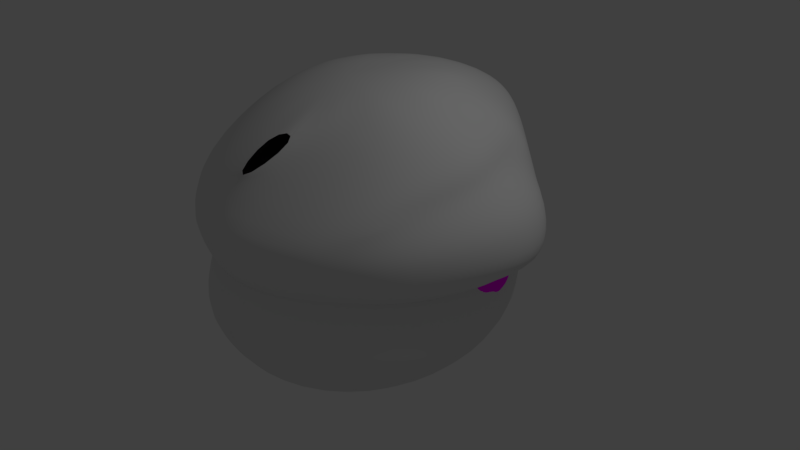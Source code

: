 # Source: rana.blend  (saved by Blender 2.78.0; exported with 4.5.12 LTS)
import bpy
from mathutils import Matrix  # noqa: F401  (used for matrix-valued properties, if any)

bpy.ops.wm.read_factory_settings(use_empty=True)
scene = bpy.context.scene
scene.name = 'Scene'

# ---- collections
col_collection_1 = bpy.data.collections.new('Collection 1'); scene.collection.children.link(col_collection_1)

# ---- images (referenced by path relative to the original .blend; pixels are not part of the script)
import os
ASSET_DIR = os.environ.get("B2B_ASSET_DIR", "")  # directory of the original .blend (textures are referenced by path, not embedded)
HERE = os.path.dirname(os.path.abspath(__file__))  # packed textures are extracted next to this script under _unpacked/

def load_image(name, relpath, width, height, colorspace="sRGB"):
    """Load a texture the original file referenced (path relative to the .blend, or extracted next to this script)."""
    p = next((c for c in (os.path.join(HERE, relpath), os.path.join(ASSET_DIR, relpath)) if relpath and os.path.exists(c)), "")
    if p:
        img = bpy.data.images.load(p, check_existing=True)
        img.name = name
    else:  # same state as the original file: an image datablock whose file is absent (Cycles renders it pink)
        img = bpy.data.images.new(name, width, height)
        img.source = "FILE"
        img.filepath = "//" + (relpath or name)
    img.colorspace_settings.name = colorspace
    return img
img_rana_color = load_image('Rana Color', 'Rana Color.png', 1024, 1024, 'sRGB')

# ---- materials (node trees are filled in below, after node groups)
mat_rana_material = bpy.data.materials.new('Rana Material')
mat_rana_material.alpha_threshold = 0.0
mat_rana_material.roughness = 0.5
mat_rana_material.line_color = (0.0, 0.0, 0.0, 1.0)

# ---- material node trees
mat_rana_material.use_nodes = True; mat_rana_material.node_tree.nodes.clear()
_N = mat_rana_material.node_tree.nodes; _L = mat_rana_material.node_tree.links
n0 = _N.new('ShaderNodeOutputMaterial'); n0.name = 'Material Output'; n0.location = (372, 300)
n1 = _N.new('ShaderNodeBsdfDiffuse'); n1.name = 'Diffuse BSDF'; n1.location = (187, 306)
n2 = _N.new('ShaderNodeTexImage'); n2.name = 'Image Texture'; n2.location = (-25, 297)
n2.width = 140
n2.image = img_rana_color
_L.new(n1.outputs[0], n0.inputs[0])
_L.new(n2.outputs[0], n1.inputs[0])
n0.is_active_output = True

# ---- world
world_world = bpy.data.worlds.new('World'); scene.world = world_world
world_world.color = (0.05088, 0.05088, 0.05088)
world_world.use_sun_shadow = False
world_world.sun_shadow_jitter_overblur = 0.0
world_world.cycles.sampling_method = 'MANUAL'

# ---- cameras
cam_camera = bpy.data.cameras.new('Camera')
cam_camera.clip_end = 100.0
cam_camera.lens = 35.0
cam_camera.sensor_width = 32.0
cam_camera.sensor_height = 18.0
cam_camera.ortho_scale = 7.314
cam_camera.dof.focus_distance = 0.0

# ---- lights
light_lamp = bpy.data.lights.new('Lamp', 'POINT')
light_lamp.transmission_factor = 0.0
light_lamp.cutoff_distance = 30.0
light_lamp.energy = 100.0
light_lamp.shadow_buffer_clip_start = 1.001
light_lamp.shadow_soft_size = 0.1
light_lamp.shadow_maximum_resolution = 0.006
light_lamp.use_absolute_resolution = True

# ---- meshes
me_sphere_002 = bpy.data.meshes.new('Sphere.002')
me_sphere_002.from_pydata([(-0.05523, 0.784, 1.367), (-1.038, 0.2122, 1.251), (0.4946, 0.775, 1.331), (0.7906, 1.375, 0.762), (0.9115, 1.644, -8.049e-08), (1.101, 0.5942, 1.262), (-1.206, 0.3485, 1.1), (1.362, 0.6403, 1.14), (0.8633, 0.6667, 1.328), (1.656, 1.097, 1.015), (1.728, 1.152, -7.484e-08), (-0.6133, 0.3776, 1.513), (0.562, 0.6231, 1.594), (1.033, 0.1267, 1.328), (1.718, 0.08585, 0.8052), (2.012, 0.09558, -6.59e-08), (-0.01678, 0.6219, 1.572), (0.9967, 0.5635, 1.328), (1.978, 0.9062, -8.658e-08), (0.7834, -0.1979, 1.331), (1.5, -0.4164, 0.805), (1.732, -0.4489, -7.503e-08), (-0.9527, 0.2009, 1.328), (-1.562, 0.4648, 0.805), (0.4799, -0.3352, 1.343), (0.866, -0.7385, 0.805), (1.0, -0.8019, -9.16e-08), (-1.818, 0.5262, -9.041e-08), (1.85, 0.9382, 0.4241), (0.04096, -0.4987, 1.394), (-2.326e-08, -0.8637, 0.805), (-9.139e-08, -0.9472, -1.032e-07), (-1.762, 0.5056, 0.3744), (1.749, 0.7149, 0.8609), (-0.497, -0.4719, 1.342), (-0.866, -0.7385, 0.805), (-1.0, -0.8019, -1.086e-07), (2.067, 0.6254, 0.4171), (-1.81, -0.1397, 0.3744), (-0.831, -0.3422, 1.331), (-1.5, -0.4164, 0.805), (-1.732, -0.4489, -1.046e-07), (-0.1015, 1.694, 0.3744), (-1.032, 1.376, 0.3744), (-0.9755, 0.09797, 1.328), (-1.629, 0.2631, 0.7804), (-1.884, 0.2973, 0.0), (-1.649, 0.739, 0.3744), (-1.829, 0.2816, 0.3628), (-0.9056, 0.3112, 1.328), (-1.457, 0.6749, 0.805), (-1.706, 0.7646, -8.608e-08), (-1.684, -0.4601, 0.3744), (-0.9724, -0.8111, 0.3744), (-0.6206, 0.5732, 1.348), (-0.9076, 1.242, 0.805), (-1.071, 1.42, -8.698e-08), (-0.0003684, -0.952, 0.3744), (0.9717, -0.8111, 0.3744), (-0.07853, 1.525, 0.805), (-0.114, 1.749, -8.529e-08), (1.683, -0.4601, 0.3744), (1.944, 0.08405, 0.3746), (1.74, 1.138, 0.3255), (2.212, 0.6765, -9.752e-08), (1.744, 0.5405, 0.8934), (1.084, 0.4672, 1.328), (0.8952, 1.594, 0.3744), (-1.862, -0.1275, -1.006e-07), (-1.612, -0.1218, 0.805), (-0.9139, -0.1219, 1.26), (0.01908, 0.4706, 1.763), (0.5968, 0.445, 1.765), (-0.5962, 0.173, 1.58), (0.04927, -0.07151, 1.688), (0.6, 0.1423, 1.838), (-0.557, -0.1313, 1.513), (0.6694, 1.123, 1.101), (1.201, 0.7904, 1.168), (1.422, 0.0681, 1.058), (1.183, -0.3559, 1.1), (0.683, -0.6467, 1.107), (2.719e-07, -0.7428, 1.13), (-0.683, -0.6467, 1.106), (-1.183, -0.3861, 1.1), (-1.286, 0.1853, 1.1), (-1.121, 0.5234, 1.1), (-0.6846, 0.9699, 1.109), (-0.03056, 1.191, 1.118), (-1.261, -0.1402, 1.1), (1.44, 0.4747, 1.144), (0.5344, 0.85, 1.254), (0.9762, 0.7104, 1.261), (1.154, 0.137, 1.24), (0.9284, -0.2192, 1.251), (0.5522, -0.3829, 1.264), (0.04356, -0.5392, 1.309), (-0.5426, -0.5091, 1.263), (-0.9811, -0.3412, 1.251), (-1.073, 0.09681, 1.251), (-0.9634, 0.3684, 1.253), (-0.6595, 0.6407, 1.268), (-0.06475, 0.8604, 1.286), (-1.048, -0.1544, 1.251), (1.181, 0.4859, 1.263), (2.149, 0.4884, -8.639e-08), (1.096, 0.3571, 1.328), (2.03, 0.4509, 0.4024), (-1.843, 0.0772, 0.3744), (-1.64, 0.07654, 0.805), (-0.9683, -0.01883, 1.328), (-1.897, 0.09132, -9.749e-08), (1.74, 0.395, 0.863), (0.01786, 0.1789, 1.825), (0.6218, 0.3562, 1.824), (-0.6104, 0.006238, 1.62), (-1.276, 0.02503, 1.1), (1.439, 0.344, 1.113), (-1.063, -0.02699, 1.251), (1.201, 0.3736, 1.255), (0.04097, -0.2713, 1.684), (0.5349, -0.1894, 1.637), (-0.5374, -0.3298, 1.448), (-0.03765, 0.7099, 1.461), (-0.6147, 0.4774, 1.42), (0.5207, 0.7183, 1.433), (-1.827, -0.05798, 0.3744), (-1.627, -0.04694, 0.805), (2.086, 0.2969, -7.53e-08), (1.066, 0.2239, 1.328), (1.993, 0.2733, 0.3875), (-0.9636, -0.09379, 1.328), (-1.88, -0.04509, -9.943e-08), (1.736, 0.2469, 0.832), (0.03423, -0.008334, 1.784), (0.611, 0.2456, 1.832), (-0.596, -0.1006, 1.596), (1.438, 0.211, 1.082), (1.18, 0.2378, 1.245), (-1.269, -0.07785, 1.1), (-1.056, -0.1064, 1.251), (1.935, -0.05464, -6.842e-08), (1.658, -0.05271, 0.8052), (0.9638, 0.03716, 1.329), (1.872, -0.06606, 0.3745), (-1.741, -0.3141, 0.3744), (-1.791, -0.3024, -1.027e-07), (-0.9197, -0.1945, 1.329), (-1.551, -0.2822, 0.805), (-1.218, -0.2741, 1.1), (1.356, -0.04887, 1.07), (-1.03, -0.2041, 1.251), (1.092, 0.0387, 1.243), (0.04097, -0.1451, 1.74), (0.5806, 0.03421, 1.777), (-0.5732, -0.204, 1.542), (0.3757, 0.7769, 1.339), (0.4375, 0.6254, 1.591), (0.6788, -0.7656, 0.805), (0.385, -0.3705, 1.354), (0.6797, 1.615, 0.3744), (0.7838, -0.8333, -9.411e-08), (0.7615, -0.8416, 0.3744), (0.6897, 1.667, -8.153e-08), (0.6143, 1.427, 0.7859), (0.4985, 0.4644, 1.796), (0.4828, 0.09456, 1.809), (0.5353, -0.6675, 1.112), (0.518, 1.138, 1.105), (0.4422, -0.4167, 1.274), (0.4049, 0.8523, 1.26), (0.5085, 0.3161, 1.83), (0.4281, -0.2071, 1.647), (0.4, 0.7165, 1.439), (0.4885, 0.1582, 1.832), (0.464, -0.004619, 1.769), (0.7319, 1.253, 0.9259), (1.377, 0.8279, 1.105), (1.575, 0.07727, 0.9277), (-1.39, 0.4086, 0.9475), (1.347, -0.3871, 0.9475), (0.7775, -0.6941, 0.9509), (1.195e-07, -0.8052, 0.9623), (-0.7775, -0.6941, 0.9506), (-1.347, -0.4017, 0.9475), (-1.463, 0.2255, 0.9348), (-1.295, 0.6016, 0.9475), (-0.7997, 1.111, 0.9519), (-0.05533, 1.363, 0.9563), (-1.442, -0.1307, 0.9475), (1.545, 0.6922, 1.027), (1.597, 0.5087, 1.015), (1.594, 0.3703, 0.9841), (-1.464, 0.05162, 0.9475), (1.592, 0.2295, 0.9531), (-1.454, -0.06189, 0.9475), (1.512, -0.05085, 0.9332), (-1.39, -0.2782, 0.9475), (0.5677, 1.287, 0.94), (0.6094, -0.7181, 0.9534), (1.81, 0.7781, 0.6105), (-1.662, 0.4852, 0.5897), (1.905, 0.583, 0.6553), (-1.711, -0.1308, 0.5897), (-1.553, 0.7069, 0.5897), (-1.729, 0.2724, 0.5716), (-0.9697, 1.309, 0.5897), (-0.09, 1.61, 0.5897), (-0.0001842, -0.9078, 0.5897), (0.9189, -0.7748, 0.5897), (-0.9192, -0.7748, 0.5897), (-1.592, -0.4382, 0.5897), (1.592, -0.4382, 0.5897), (0.8429, 1.484, 0.5682), (1.831, 0.08495, 0.5899), (1.746, 1.168, 0.726), (-1.741, 0.07687, 0.5897), (1.885, 0.423, 0.6327), (1.865, 0.2601, 0.6097), (-1.727, -0.05246, 0.5897), (-1.646, -0.2981, 0.5897), (1.765, -0.05939, 0.5898), (0.7201, -0.8036, 0.5897), (0.647, 1.521, 0.5802), (1.335, 1.468, -7.924e-08), (1.054, 1.327, 0.8241), (0.6768, 0.7348, 1.339), (1.329, 1.453, 0.4127), (0.9674, 0.9843, 1.13), (0.7511, 0.7912, 1.27), (1.035, 1.161, 1.012), (1.186, 1.442, 0.5788), (0.665, -0.1938, 1.477), (0.8381, 0.1249, 1.602), (0.8601, 0.4689, 1.581), (0.8701, 0.3588, 1.609), (0.8552, 0.2313, 1.607), (0.7223, 0.7133, 1.391), (0.7901, 0.6148, 1.481), (0.7958, 0.0209, 1.567), (1.538, 1.369, -7.874e-08), (0.7661, 0.7022, 1.334), (1.516, 1.386, 0.3179), (1.065, 0.8746, 1.159), (0.8589, 0.7525, 1.265), (1.168, 0.9717, 1.104), (1.548, 1.408, 0.7298), (1.443, 1.32, 0.9698), (1.695, 0.7525, 0.8483), (1.484, 1.34, 0.3561), (1.758, 0.8071, 0.6052), (1.115, 1.283, 0.8139), (1.697, 1.115, 0.3906), (1.225, 1.379, 0.5809), (1.384, 0.8464, 1.05), (1.195, 0.991, 1.047), (1.086, 1.139, 0.9566), (1.524, 0.7326, 0.975), (1.773, 0.9377, 0.4495), (1.336, 1.381, 0.4422)], [], [(219, 127, 109, 216), (223, 164, 3, 213), (71, 73, 115, 113), (64, 37, 107, 105), (170, 156, 2, 91), (165, 71, 113, 171), (66, 234, 235, 106), (244, 241, 8, 92), (73, 44, 110, 115), (246, 247, 9, 215), (54, 124, 123, 0), (46, 48, 32, 27), (138, 129, 13, 93), (49, 124, 54), (218, 133, 14, 214), (99, 44, 22, 1), (156, 173, 125, 2), (152, 143, 19, 94), (205, 45, 23, 201), (221, 142, 20, 212), (191, 90, 117, 192), (163, 160, 67, 4), (94, 19, 24, 95), (240, 242, 63, 10), (212, 20, 25, 209), (220, 148, 69, 203), (215, 9, 248, 250), (169, 159, 29, 96), (141, 144, 61, 21), (222, 158, 30, 208), (36, 53, 52, 41), (92, 8, 17, 5), (128, 130, 62, 15), (146, 145, 38, 68), (208, 30, 35, 210), (12, 72, 234, 238), (177, 78, 7, 190), (21, 61, 58, 26), (96, 29, 34, 97), (31, 57, 53, 36), (210, 35, 40, 211), (11, 73, 71, 16), (185, 85, 6, 179), (161, 162, 57, 31), (97, 34, 39, 98), (195, 139, 116, 193), (216, 109, 45, 205), (157, 165, 72, 12), (139, 140, 118, 116), (27, 32, 47, 51), (118, 110, 44, 99), (51, 47, 43, 56), (201, 23, 50, 204), (22, 44, 73, 11), (78, 92, 5, 7), (111, 108, 48, 46), (1, 22, 49, 100), (204, 50, 55, 206), (151, 147, 70, 103), (85, 99, 1, 6), (56, 43, 42, 60), (100, 49, 54, 101), (18, 28, 37, 64), (10, 63, 28, 18), (140, 131, 110, 118), (101, 54, 0, 102), (132, 126, 108, 111), (206, 55, 59, 207), (200, 33, 65, 202), (2, 125, 237, 226), (5, 17, 66, 104), (90, 104, 119, 117), (129, 236, 233, 13), (136, 131, 70, 76), (174, 134, 74, 166), (134, 136, 76, 74), (153, 155, 122, 120), (143, 239, 232, 19), (155, 147, 39, 122), (175, 153, 120, 172), (190, 7, 90, 191), (187, 87, 88, 188), (186, 86, 87, 187), (197, 149, 89, 189), (179, 6, 86, 186), (193, 116, 85, 185), (183, 83, 84, 184), (182, 82, 83, 183), (199, 167, 82, 182), (180, 80, 81, 181), (196, 150, 80, 180), (194, 137, 79, 178), (245, 243, 78, 177), (198, 168, 77, 176), (7, 5, 104, 90), (87, 101, 102, 88), (86, 100, 101, 87), (149, 151, 103, 89), (6, 1, 100, 86), (116, 118, 99, 85), (83, 97, 98, 84), (82, 96, 97, 83), (167, 169, 96, 82), (80, 94, 95, 81), (150, 152, 94, 80), (137, 138, 93, 79), (243, 244, 92, 78), (168, 170, 91, 77), (202, 65, 112, 217), (104, 66, 106, 119), (122, 39, 34), (172, 120, 29, 159), (120, 122, 34, 29), (19, 232, 121, 24), (8, 237, 238, 17), (173, 123, 16, 157), (124, 49, 22, 11), (123, 124, 11, 16), (117, 119, 138, 137), (192, 117, 137, 194), (113, 115, 136, 134), (171, 113, 134, 174), (115, 110, 131, 136), (106, 235, 236, 129), (68, 38, 126, 132), (103, 70, 131, 140), (89, 103, 140, 139), (189, 89, 139, 195), (105, 107, 130, 128), (217, 112, 133, 218), (119, 106, 129, 138), (203, 69, 127, 219), (79, 93, 152, 150), (84, 98, 151, 149), (178, 79, 150, 196), (184, 84, 149, 197), (166, 74, 153, 175), (76, 70, 147, 155), (13, 233, 239, 143), (74, 76, 155, 153), (98, 39, 147, 151), (41, 52, 145, 146), (15, 62, 144, 141), (211, 40, 148, 220), (214, 14, 142, 221), (93, 13, 143, 152), (75, 166, 175, 154), (114, 171, 174, 135), (125, 173, 157, 12), (121, 172, 159, 24), (88, 102, 170, 168), (81, 95, 169, 167), (188, 88, 168, 198), (181, 81, 167, 199), (154, 175, 172, 121), (135, 174, 166, 75), (16, 71, 165, 157), (26, 58, 162, 161), (209, 25, 158, 222), (95, 24, 159, 169), (60, 42, 160, 163), (0, 123, 173, 156), (72, 165, 171, 114), (102, 0, 156, 170), (207, 59, 164, 223), (25, 181, 199, 158), (59, 188, 198, 164), (40, 184, 197, 148), (14, 178, 196, 142), (69, 189, 195, 127), (112, 192, 194, 133), (164, 198, 176, 3), (247, 255, 254, 9), (133, 194, 178, 14), (142, 196, 180, 20), (20, 180, 181, 25), (158, 199, 182, 30), (30, 182, 183, 35), (35, 183, 184, 40), (109, 193, 185, 45), (23, 179, 186, 50), (148, 197, 189, 69), (50, 186, 187, 55), (55, 187, 188, 59), (33, 190, 191, 65), (127, 195, 193, 109), (45, 185, 179, 23), (9, 254, 257, 248), (65, 191, 192, 112), (42, 207, 223, 160), (58, 209, 222, 162), (62, 214, 221, 144), (52, 211, 220, 145), (38, 203, 219, 126), (107, 217, 218, 130), (37, 202, 217, 107), (28, 200, 202, 37), (43, 206, 207, 42), (47, 204, 206, 43), (32, 201, 204, 47), (108, 216, 205, 48), (53, 210, 211, 52), (57, 208, 210, 53), (162, 222, 208, 57), (63, 252, 258, 28), (145, 220, 203, 38), (61, 212, 209, 58), (144, 221, 212, 61), (48, 205, 201, 32), (130, 218, 214, 62), (242, 249, 252, 63), (160, 223, 213, 67), (126, 219, 216, 108), (67, 213, 231, 227), (3, 176, 230, 225), (77, 91, 229, 228), (176, 77, 228, 230), (4, 67, 227, 224), (213, 3, 225, 231), (91, 2, 226, 229), (236, 235, 114, 135), (238, 234, 66, 17), (233, 236, 135, 75), (238, 237, 125, 12), (239, 233, 75, 154), (232, 239, 154, 121), (235, 234, 72, 114), (226, 237, 8, 241), (227, 259, 249, 242), (225, 230, 256, 251), (228, 229, 244, 243), (230, 228, 243, 245), (224, 227, 242, 240), (231, 225, 251, 253), (229, 226, 241, 244), (254, 255, 245, 177), (250, 248, 33, 200), (252, 249, 246, 215), (248, 257, 190, 33), (249, 259, 253, 246), (250, 258, 252, 215), (251, 256, 255, 247), (253, 251, 247, 246), (256, 230, 245, 255), (190, 257, 254, 177), (28, 258, 250, 200), (259, 227, 231, 253)])
me_sphere_002.polygons.foreach_set('use_smooth', [True] * 247)
_uv = me_sphere_002.uv_layers.new(name='UVMap')
_uv.uv.foreach_set('vector', [0.0, 0.0, 0.0, 0.0, 0.0, 0.0, 0.0, 0.0, 0.0, 0.0, 0.0, 0.0, 0.0, 0.0, 0.0, 0.0, 0.0, 0.0, 0.0, 0.0, 0.0, 0.0, 0.0, 0.0, 0.0, 0.0, 0.0, 0.0, 0.0, 0.0, 0.0, 0.0, 0.0, 0.0, 0.0, 0.0, 0.0, 0.0, 0.0, 0.0, 0.0, 0.0, 0.0, 0.0, 0.0, 0.0, 0.0, 0.0, 0.0, 0.0, 0.0, 0.0, 0.0, 0.0, 0.0, 0.0, 0.0, 0.0, 0.0, 0.0, 0.0, 0.0, 0.0, 0.0, 0.0, 0.0, 0.0, 0.0, 0.0, 0.0, 0.0, 0.0, 0.5849, 0.6658, 0.3154, 0.5305, 0.4742, 0.2984, 0.7024, 0.4251, 0.0, 0.0, 0.0, 0.0, 0.0, 0.0, 0.0, 0.0, 0.0, 0.0, 0.0, 0.0, 0.0, 0.0, 0.0, 0.0, 0.0, 0.0, 0.0, 0.0, 0.0, 0.0, 0.0, 0.0, 0.0, 0.0, 0.0, 0.0, 0.0, 0.0, 0.0, 0.0, 0.0, 0.0, 0.0, 0.0, 0.0, 0.0, 0.0, 0.0, 0.0, 0.0, 0.0, 0.0, 0.0, 0.0, 0.0, 0.0, 0.0, 0.0, 0.0, 0.0, 0.0, 0.0, 0.0, 0.0, 0.0, 0.0, 0.0, 0.0, 0.0, 0.0, 0.0, 0.0, 0.0, 0.0, 0.0, 0.0, 0.0, 0.0, 0.0, 0.0, 0.0, 0.0, 0.0, 0.0, 0.0, 0.0, 0.0, 0.0, 0.0, 0.0, 0.0, 0.0, 0.0, 0.0, 0.0, 0.0, 0.0, 0.0, 0.0, 0.0, 0.0, 0.0, 0.0, 0.0, 0.0, 0.0, 0.0, 0.0, 0.0, 0.0, 0.0, 0.0, 0.0, 0.0, 0.0, 0.0, 0.0, 0.0, 0.0, 0.0, 0.0, 0.0, 0.0, 0.0, 0.0, 0.0, 0.0, 0.0, 0.0, 0.0, 0.0, 0.0, 0.0, 0.0, 0.7024, 0.4251, 0.4742, 0.2984, 0.5963, 0.06215, 0.8206, 0.1868, 0.0, 0.0, 0.0, 0.0, 0.0, 0.0, 0.0, 0.0, 0.0, 0.0, 0.0, 0.0, 0.0, 0.0, 0.0, 0.0, 0.0, 0.0, 0.0, 0.0, 0.0, 0.0, 0.0, 0.0, 0.0, 0.0, 0.0, 0.0, 0.0, 0.0, 0.0, 0.0, 0.0, 0.0, 0.0, 0.0, 0.0, 0.0, 0.0, 0.0, 0.0, 0.0, 0.0, 0.0, 0.0, 0.0, 0.0, 0.0, 0.0, 0.0, 0.0, 0.0, 0.0, 0.0, 0.0, 0.0, 0.0, 0.0, 0.0, 0.0, 0.0, 0.0, 0.0, 0.0, 0.0, 0.0, 0.0, 0.0, 0.0, 0.0, 0.0, 0.0, 0.0, 0.0, 0.0, 0.0, 0.0, 0.0, 0.0, 0.0, 0.0, 0.0, 0.0, 0.0, 0.0, 0.0, 0.0, 0.0, 0.0, 0.0, 0.0, 0.0, 0.0, 0.0, 0.0, 0.0, 0.0, 0.0, 0.0, 0.0, 0.0, 0.0, 0.0, 0.0, 0.0, 0.0, 0.0, 0.0, 0.0, 0.0, 0.0, 0.0, 0.0, 0.0, 0.0, 0.0, 0.0, 0.0, 0.0, 0.0, 0.0, 0.0, 0.0, 0.0, 0.0, 0.0, 0.0, 0.0, 0.0, 0.0, 0.0, 0.0, 0.0, 0.0, 0.0, 0.0, 0.0, 0.0, 0.0, 0.0, 0.0, 0.0, 0.0, 0.0, 0.0, 0.0, 0.0, 0.0, 0.0, 0.0, 0.0, 0.0, 0.0, 0.0, 0.0, 0.0, 0.0, 0.0, 0.0, 0.0, 0.0, 0.0, 0.0, 0.0, 0.0, 0.0, 0.0, 0.0, 0.0, 0.0, 0.0, 0.0, 0.0, 0.0, 0.0, 0.0, 0.0, 0.0, 0.0, 0.0, 0.0, 0.0, 0.0, 0.0, 0.0, 0.0, 0.0, 0.0, 0.0, 0.0, 0.0, 0.0, 0.0, 0.0, 0.0, 0.0, 0.0, 0.0, 0.0, 0.0, 0.0, 0.0, 0.0, 0.0, 0.0, 0.0, 0.0, 0.0, 0.0, 0.0, 0.0, 0.0, 0.0, 0.0, 0.0, 0.0, 0.0, 0.0, 0.0, 0.0, 0.0, 0.0, 0.0, 0.0, 0.0, 0.0, 0.0, 0.0, 0.0, 0.0, 0.0, 0.0, 0.0, 0.0, 0.0, 0.0, 0.0, 0.0, 0.0, 0.0, 0.0, 0.0, 0.0, 0.0, 0.0, 0.0, 0.0, 0.0, 0.0, 0.0, 0.0, 0.0, 0.0, 0.0, 0.0, 0.0, 0.0, 0.0, 0.0, 0.0, 0.0, 0.0, 0.0, 0.0, 0.0, 0.0, 0.0, 0.0, 0.0, 0.0, 0.0, 0.0, 0.0, 0.0, 0.0, 0.0, 0.0, 0.0, 0.0, 0.0, 0.0, 0.0, 0.0, 0.0, 0.0, 0.0, 0.0, 0.0, 0.0, 0.0, 0.0, 0.0, 0.0, 0.0, 0.0, 0.0, 0.0, 0.0, 0.0, 0.0, 0.0, 0.0, 0.0, 0.0, 0.0, 0.0, 0.0, 0.0, 0.0, 0.0, 0.0, 0.0, 0.0, 0.0, 0.0, 0.0, 0.0, 0.0, 0.0, 0.0, 0.0, 0.0, 0.0, 0.0, 0.0, 0.0, 0.0, 0.0, 0.0, 0.0, 0.0, 0.0, 0.0, 0.0, 0.0, 0.0, 0.0, 0.0, 0.0, 0.0, 0.0, 0.0, 0.0, 0.0, 0.0, 0.0, 0.0, 0.0, 0.0, 0.0, 0.0, 0.0, 0.0, 0.0, 0.0, 0.0, 0.0, 0.0, 0.0, 0.0, 0.0, 0.0, 0.0, 0.0, 0.0, 0.0, 0.0, 0.0, 0.0, 0.0, 0.0, 0.0, 0.0, 0.0, 0.0, 0.0, 0.0, 0.0, 0.0, 0.0, 0.0, 0.0, 0.0, 0.0, 0.0, 0.0, 0.0, 0.0, 0.0, 0.0, 0.0, 0.0, 0.0, 0.0, 0.0, 0.0, 0.0, 0.0, 0.0, 0.0, 0.0, 0.0, 0.0, 0.0, 0.0, 0.0, 0.0, 0.0, 0.0, 0.0, 0.0, 0.0, 0.0, 0.0, 0.0, 0.0, 0.0, 0.0, 0.0, 0.0, 0.0, 0.0, 0.0, 0.0, 0.0, 0.0, 0.0, 0.0, 0.0, 0.0, 0.0, 0.0, 0.0, 0.0, 0.0, 0.0, 0.0, 0.0, 0.0, 0.0, 0.0, 0.0, 0.0, 0.0, 0.0, 0.0, 0.0, 0.0, 0.0, 0.0, 0.0, 0.0, 0.0, 0.0, 0.0, 0.0, 0.0, 0.0, 0.0, 0.0, 0.0, 0.0, 0.0, 0.0, 0.0, 0.0, 0.0, 0.0, 0.0, 0.0, 0.0, 0.0, 0.0, 0.0, 0.0, 0.0, 0.0, 0.0, 0.0, 0.0, 0.0, 0.0, 0.0, 0.0, 0.0, 0.0, 0.0, 0.0, 0.0, 0.0, 0.0, 0.0, 0.0, 0.0, 0.0, 0.0, 0.0, 0.0, 0.0, 0.0, 0.0, 0.0, 0.0, 0.0, 0.0, 0.0, 0.0, 0.0, 0.0, 0.0, 0.0, 0.0, 0.0, 0.0, 0.0, 0.0, 0.0, 0.0, 0.0, 0.0, 0.0, 0.0, 0.0, 0.0, 0.0, 0.0, 0.0, 0.0, 0.0, 0.0, 0.0, 0.0, 0.0, 0.0, 0.0, 0.0, 0.0, 0.0, 0.0, 0.0, 0.0, 0.0, 0.0, 0.0, 0.0, 0.0, 0.0, 0.0, 0.0, 0.0, 0.0, 0.0, 0.0, 0.0, 0.0, 0.0, 0.0, 0.0, 0.0, 0.0, 0.0, 0.0, 0.0, 0.0, 0.0, 0.0, 0.0, 0.0, 0.0, 0.0, 0.0, 0.0, 0.0, 0.0, 0.0, 0.0, 0.0, 0.0, 0.0, 0.0, 0.0, 0.0, 0.0, 0.0, 0.0, 0.0, 0.0, 0.0, 0.0, 0.0, 0.0, 0.0, 0.0, 0.0, 0.0, 0.0, 0.0, 0.0, 0.0, 0.0, 0.0, 0.0, 0.0, 0.0, 0.0, 0.0, 0.0, 0.0, 0.0, 0.0, 0.0, 0.0, 0.0, 0.0, 0.0, 0.0, 0.0, 0.0, 0.0, 0.0, 0.0, 0.0, 0.0, 0.0, 0.0, 0.0, 0.0, 0.0, 0.0, 0.0, 0.0, 0.0, 0.0, 0.0, 0.0, 0.0, 0.0, 0.0, 0.0, 0.0, 0.0, 0.0, 0.0, 0.0, 0.0, 0.0, 0.0, 0.0, 0.0, 0.0, 0.0, 0.0, 0.0, 0.0, 0.0, 0.0, 0.0, 0.0, 0.0, 0.0, 0.0, 0.0, 0.0, 0.0, 0.0, 0.0, 0.0, 0.0, 0.0, 0.0, 0.0, 0.0, 0.0, 0.0, 0.0, 0.0, 0.0, 0.0, 0.0, 0.0, 0.0, 0.0, 0.0, 0.0, 0.0, 0.0, 0.0, 0.0, 0.0, 0.0, 0.0, 0.0, 0.0, 0.0, 0.0, 0.0, 0.0, 0.0, 0.0, 0.0, 0.0, 0.0, 0.0, 0.0, 0.0, 0.0, 0.0, 0.0, 0.0, 0.0, 0.0, 0.0, 0.0, 0.0, 0.0, 0.0, 0.0, 0.0, 0.0, 0.0, 0.0, 0.0, 0.0, 0.0, 0.0, 0.0, 0.0, 0.0, 0.0, 0.0, 0.0, 0.0, 0.0, 0.0, 0.0, 0.0, 0.0, 0.0, 0.0, 0.0, 0.0, 0.0, 0.0, 0.0, 0.0, 0.0, 0.0, 0.0, 0.0, 0.0, 0.0, 0.0, 0.0, 0.0, 0.0, 0.0, 0.0, 0.0, 0.0, 0.0, 0.0, 0.0, 0.0, 0.0, 0.0, 0.0, 0.0, 0.0, 0.0, 0.0, 0.0, 0.0, 0.0, 0.0, 0.0, 0.0, 0.0, 0.0, 0.0, 0.0, 0.0, 0.0, 0.0, 0.0, 0.0, 0.0, 0.0, 0.0, 0.0, 0.0, 0.0, 0.0, 0.0, 0.0, 0.0, 0.0, 0.0, 0.0, 0.0, 0.0, 0.0, 0.0, 0.0, 0.0, 0.0, 0.0, 0.0, 0.0, 0.0, 0.0, 0.0, 0.0, 0.0, 0.0, 0.0, 0.0, 0.0, 0.0, 0.0, 0.0, 0.0, 0.0, 0.0, 0.0, 0.0, 0.0, 0.0, 0.0, 0.0, 0.0, 0.0, 0.0, 0.0, 0.0, 0.0, 0.0, 0.0, 0.0, 0.0, 0.0, 0.0, 0.0, 0.0, 0.0, 0.0, 0.0, 0.0, 0.0, 0.0, 0.0, 0.0, 0.0, 0.0, 0.0, 0.0, 0.0, 0.0, 0.0, 0.0, 0.0, 0.0, 0.0, 0.0, 0.0, 0.0, 0.0, 0.0, 0.0, 0.0, 0.0, 0.0, 0.0, 0.0, 0.0, 0.0, 0.0, 0.0, 0.0, 0.0, 0.0, 0.0, 0.0, 0.0, 0.0, 0.0, 0.0, 0.0, 0.0, 0.0, 0.0, 0.0, 0.0, 0.0, 0.0, 0.0, 0.0, 0.0, 0.0, 0.0, 0.0, 0.0, 0.0, 0.0, 0.0, 0.0, 0.0, 0.0, 0.0, 0.0, 0.0, 0.0, 0.0, 0.0, 0.0, 0.0, 0.0, 0.0, 0.0, 0.0, 0.0, 0.0, 0.0, 0.0, 0.0, 0.0, 0.0, 0.0, 0.0, 0.0, 0.0, 0.0, 0.0, 0.0, 0.0, 0.0, 0.0, 0.0, 0.0, 0.0, 0.0, 0.0, 0.0, 0.0, 0.0, 0.0, 0.0, 0.0, 0.0, 0.0, 0.0, 0.0, 0.0, 0.0, 0.0, 0.0, 0.0, 0.0, 0.0, 0.0, 0.0, 0.0, 0.0, 0.0, 0.0, 0.0, 0.0, 0.0, 0.0, 0.0, 0.0, 0.0, 0.0, 0.0, 0.0, 0.0, 0.0, 0.0, 0.0, 0.0, 0.0, 0.0, 0.0, 0.0, 0.0, 0.0, 0.0, 0.0, 0.0, 0.0, 0.0, 0.0, 0.0, 0.0, 0.0, 0.0, 0.0, 0.0, 0.0, 0.0, 0.0, 0.0, 0.0, 0.0, 0.0, 0.0, 0.0, 0.0, 0.0, 0.0, 0.0, 0.0, 0.0, 0.0, 0.0, 0.0, 0.0, 0.0, 0.0, 0.0, 0.0, 0.0, 0.0, 0.0, 0.0, 0.0, 0.0, 0.0, 0.0, 0.0, 0.0, 0.0, 0.0, 0.0, 0.0, 0.0, 0.0, 0.0, 0.0, 0.0, 0.0, 0.0, 0.0, 0.0, 0.0, 0.0, 0.0, 0.0, 0.0, 0.0, 0.0, 0.0, 0.0, 0.0, 0.0, 0.0, 0.0, 0.0, 0.0, 0.0, 0.0, 0.0, 0.0, 0.0, 0.0, 0.0, 0.0, 0.0, 0.0, 0.0, 0.0, 0.0, 0.0, 0.0, 0.0, 0.0, 0.0, 0.0, 0.0, 0.0, 0.0, 0.0, 0.0, 0.0, 0.0, 0.0, 0.0, 0.0, 0.0, 0.0, 0.0, 0.0, 0.0, 0.0, 0.0, 0.0, 0.0, 0.0, 0.0, 0.0, 0.0, 0.0, 0.0, 0.0, 0.0, 0.0, 0.0, 0.0, 0.0, 0.0, 0.0, 0.0, 0.0, 0.0, 0.0, 0.0, 0.0, 0.0, 0.0, 0.0, 0.0, 0.0, 0.0, 0.0, 0.0, 0.0, 0.0, 0.0, 0.0, 0.0, 0.0, 0.0, 0.0, 0.0, 0.0, 0.0, 0.0, 0.0, 0.0, 0.0, 0.0, 0.0, 0.0, 0.0, 0.0, 0.0, 0.0, 0.0, 0.0, 0.0, 0.0, 0.0, 0.0, 0.0, 0.0, 0.0, 0.0, 0.0, 0.0, 0.3154, 0.5305, 0.08451, 0.3804, 0.2202, 0.1855, 0.4742, 0.2984, 0.0, 0.0, 0.0, 0.0, 0.0, 0.0, 0.0, 0.0, 0.0, 0.0, 0.0, 0.0, 0.0, 0.0, 0.0, 0.0, 0.0, 0.0, 0.0, 0.0, 0.0, 0.0, 0.0, 0.0, 0.0, 0.0, 0.0, 0.0, 0.0, 0.0, 0.0, 0.0, 0.0, 0.0, 0.0, 0.0, 0.0, 0.0, 0.0, 0.0, 0.0, 0.0, 0.0, 0.0, 0.0, 0.0, 0.0, 0.0, 0.0, 0.0, 0.0, 0.0, 0.0, 0.0, 0.0, 0.0, 0.0, 0.0, 0.0, 0.0, 0.0, 0.0, 0.0, 0.0, 0.0, 0.0, 0.0, 0.0, 0.0, 0.0, 0.0, 0.0, 0.0, 0.0, 0.0, 0.0, 0.0, 0.0, 0.0, 0.0, 0.0, 0.0, 0.0, 0.0, 0.0, 0.0, 0.0, 0.0, 0.0, 0.0, 0.0, 0.0, 0.0, 0.0, 0.0, 0.0, 0.0, 0.0, 0.0, 0.0, 0.0, 0.0, 0.0, 0.0, 0.0, 0.0, 0.0, 0.0, 0.0, 0.0, 0.0, 0.0, 0.4742, 0.2984, 0.2202, 0.1855, 0.3728, 0.06418, 0.5963, 0.06215, 0.0, 0.0, 0.0, 0.0, 0.0, 0.0, 0.0, 0.0, 0.0, 0.0, 0.0, 0.0, 0.0, 0.0, 0.0, 0.0, 0.0, 0.0, 0.0, 0.0, 0.0, 0.0, 0.0, 0.0, 0.0, 0.0, 0.0, 0.0, 0.0, 0.0, 0.0, 0.0, 0.0, 0.0, 0.0, 0.0, 0.0, 0.0, 0.0, 0.0, 0.0, 0.0, 0.0, 0.0, 0.0, 0.0, 0.0, 0.0, 0.0, 0.0, 0.0, 0.0, 0.0, 0.0, 0.0, 0.0, 0.0, 0.0, 0.0, 0.0, 0.0, 0.0, 0.0, 0.0, 0.0, 0.0, 0.0, 0.0, 0.0, 0.0, 0.0, 0.0, 0.0, 0.0, 0.0, 0.0, 0.0, 0.0, 0.0, 0.0, 0.0, 0.0, 0.0, 0.0, 0.0, 0.0, 0.0, 0.0, 0.0, 0.0, 0.0, 0.0, 0.0, 0.0, 0.0, 0.0, 0.0, 0.0, 0.0, 0.0, 0.0, 0.0, 0.0, 0.0, 0.0, 0.0, 0.0, 0.0, 0.0, 0.0, 0.0, 0.0, 0.0, 0.0, 0.0, 0.0, 0.0, 0.0, 0.0, 0.0, 0.0, 0.0, 0.0, 0.0, 0.0, 0.0, 0.0, 0.0, 0.9865, 0.5692, 0.9133, 0.5404, 0.9253, 0.3447, 0.9999, 0.3268, 0.0, 0.0, 0.0, 0.0, 0.0, 0.0, 0.0, 0.0, 0.0, 0.0, 0.0, 0.0, 0.0, 0.0, 0.0, 0.0, 0.0, 0.0, 0.0, 0.0, 0.0, 0.0, 0.0, 0.0, 0.0, 0.0, 0.0, 0.0, 0.0, 0.0, 0.0, 0.0, 0.0, 0.0, 0.0, 0.0, 0.0, 0.0, 0.0, 0.0, 0.8275, 0.8618, 0.7751, 0.819, 0.9133, 0.5404, 0.9865, 0.5692, 0.0, 0.0, 0.0, 0.0, 0.0, 0.0, 0.0, 0.0, 0.0, 0.0, 0.0, 0.0, 0.0, 0.0, 0.0, 0.0, 0.0, 0.0, 0.0, 0.0, 0.0, 0.0, 0.0, 0.0, 0.0, 0.0, 0.0, 0.0, 0.0, 0.0, 0.0, 0.0, 0.0, 0.0, 0.0, 0.0, 0.0, 0.0, 0.0, 0.0, 0.0, 0.0, 0.0, 0.0, 0.0, 0.0, 0.0, 0.0, 0.0, 0.0, 0.0, 0.0, 0.0, 0.0, 0.0, 0.0, 0.0, 0.0, 0.0, 0.0, 0.0, 0.0, 0.0, 0.0, 0.0, 0.0, 0.0, 0.0, 0.0, 0.0, 0.0, 0.0, 0.0, 0.0, 0.0, 0.0, 0.0, 0.0, 0.0, 0.0, 0.0, 0.0, 0.0, 0.0, 0.0, 0.0, 0.0, 0.0, 0.0, 0.0, 0.0, 0.0, 0.0, 0.0, 0.0, 0.0, 0.0, 0.0, 0.0, 0.0, 0.0, 0.0, 0.0, 0.0, 0.0, 0.0, 0.0, 0.0, 0.0, 0.0, 0.0, 0.0, 0.0, 0.0, 0.0, 0.0, 0.0, 0.0, 0.0, 0.0, 0.0, 0.0, 0.0, 0.0, 0.0, 0.0, 0.0, 0.0, 0.0, 0.0, 0.0, 0.0, 0.0, 0.0, 0.0, 0.0, 0.6272, 0.9585, 0.6094, 0.8858, 0.7751, 0.819, 0.8275, 0.8618, 0.1504, 0.8028, 9.789e-05, 0.6022, 0.07537, 0.5847, 0.2009, 0.7467, 0.0, 0.0, 0.0, 0.0, 0.0, 0.0, 0.0, 0.0, 0.0, 0.0, 0.0, 0.0, 0.0, 0.0, 0.0, 0.0, 0.0, 0.0, 0.0, 0.0, 0.0, 0.0, 0.0, 0.0, 0.4106, 0.946, 0.1504, 0.8028, 0.2009, 0.7467, 0.436, 0.8789, 0.0, 0.0, 0.0, 0.0, 0.0, 0.0, 0.0, 0.0, 0.2202, 0.1855, 0.08451, 0.3804, 0.02498, 0.3522, 0.1751, 0.1487, 0.8206, 0.1868, 0.5963, 0.06215, 0.6266, 9.789e-05, 0.8539, 0.1405, 0.9133, 0.5404, 0.7751, 0.819, 0.5849, 0.6658, 0.7024, 0.4251, 0.5963, 0.06215, 0.3728, 0.06418, 0.35, 9.795e-05, 0.6266, 9.789e-05, 0.7751, 0.819, 0.6094, 0.8858, 0.436, 0.8789, 0.5849, 0.6658, 0.8206, 0.1868, 0.9253, 0.3447, 0.9133, 0.5404, 0.7024, 0.4251, 0.2009, 0.7467, 0.07537, 0.5847, 0.08451, 0.3804, 0.3154, 0.5305, 0.436, 0.8789, 0.2009, 0.7467, 0.3154, 0.5305, 0.5849, 0.6658, 0.07537, 0.5847, 9.789e-05, 0.6022, 0.02498, 0.3522, 0.08451, 0.3804, 0.35, 9.795e-05, 0.3728, 0.06418, 0.2202, 0.1855, 0.1751, 0.1487, 0.9999, 0.3268, 0.9253, 0.3447, 0.8206, 0.1868, 0.8539, 0.1405, 0.6094, 0.8858, 0.6272, 0.9585, 0.4106, 0.946, 0.436, 0.8789])
me_sphere_002.materials.append(mat_rana_material)
me_sphere_002.use_remesh_preserve_volume = False
me_sphere_002.use_remesh_preserve_attributes = False
me_sphere_002.use_mirror_vertex_groups = False
me_sphere_002.update()
me_sphere_001 = bpy.data.meshes.new('Sphere.001')
me_sphere_001.from_pydata([(0.0, 1.003, 1.589), (0.0, 1.356, -0.9821), (0.5, 0.9005, 1.612), (0.866, 1.234, 1.0), (1.0, 1.328, -1.036e-07), (0.866, 1.26, -0.989), (0.5, 0.9624, -1.613), (-2.615e-07, -0.2897, 2.089), (0.866, 0.5774, 1.684), (1.5, 0.8549, 1.0), (1.732, 0.9743, -8.845e-08), (1.5, 0.8805, -1.0), (0.866, 0.6407, -1.675), (1.0, -0.05651, 1.79), (1.732, 0.008069, 1.039), (2.0, 0.04828, 0.01745), (1.732, 0.1521, -1.004), (1.0, 0.2916, -1.743), (0.0, 0.3076, -2.019), (0.866, -0.5506, 1.707), (1.5, -0.7889, 0.9787), (1.732, -0.8368, -0.05166), (1.5, -0.5873, -1.059), (0.866, -0.1155, -1.775), (0.5, -0.9189, 1.616), (0.866, -1.385, 0.8942), (1.0, -1.495, -0.1465), (0.866, -1.144, -1.14), (0.5, -0.4251, -1.82), (-1.212e-07, -1.049, 1.589), (-3.179e-08, -1.616, 0.8706), (-9.139e-08, -1.761, -0.1738), (-9.139e-08, -1.374, -1.164), (2.782e-08, -0.5583, -1.834), (-0.5, -0.9189, 1.616), (-0.866, -1.385, 0.8942), (-1.0, -1.495, -0.1465), (-0.866, -1.144, -1.14), (-0.5, -0.4251, -1.82), (-0.866, -0.5506, 1.707), (-1.5, -0.7889, 0.9787), (-1.732, -0.8368, -0.05166), (-1.5, -0.5873, -1.059), (-0.866, -0.1155, -1.775), (-1.0, -0.05651, 1.79), (-1.732, 0.008069, 1.039), (-2.0, 0.04828, 0.01745), (-1.732, 0.1521, -1.004), (-1.0, 0.2916, -1.743), (-0.866, 0.5774, 1.684), (-1.5, 0.8549, 1.0), (-1.732, 0.9743, -8.845e-08), (-1.5, 0.8805, -1.0), (-0.866, 0.6407, -1.675), (-0.5, 0.9005, 1.612), (-0.866, 1.234, 1.0), (-1.0, 1.328, -1.036e-07), (-0.866, 1.26, -0.989), (-0.5, 0.9624, -1.613), (8.742e-08, 1.335, 1.0), (1.47e-07, 1.452, -1.094e-07), (5.762e-08, 1.055, -1.57)], [], [(61, 1, 5, 6), (60, 59, 3, 4), (0, 7, 2), (18, 61, 6), (1, 60, 4, 5), (59, 0, 2, 3), (18, 6, 12), (5, 4, 10, 11), (3, 2, 8, 9), (6, 5, 11, 12), (4, 3, 9, 10), (2, 7, 8), (18, 12, 17), (11, 10, 15, 16), (9, 8, 13, 14), (12, 11, 16, 17), (10, 9, 14, 15), (8, 7, 13), (18, 17, 23), (16, 15, 21, 22), (14, 13, 19, 20), (17, 16, 22, 23), (15, 14, 20, 21), (13, 7, 19), (22, 21, 26, 27), (20, 19, 24, 25), (23, 22, 27, 28), (21, 20, 25, 26), (19, 7, 24), (18, 23, 28), (25, 24, 29, 30), (28, 27, 32, 33), (26, 25, 30, 31), (24, 7, 29), (18, 28, 33), (27, 26, 31, 32), (33, 32, 37, 38), (31, 30, 35, 36), (29, 7, 34), (18, 33, 38), (32, 31, 36, 37), (30, 29, 34, 35), (38, 37, 42, 43), (36, 35, 40, 41), (34, 7, 39), (18, 38, 43), (37, 36, 41, 42), (35, 34, 39, 40), (43, 42, 47, 48), (41, 40, 45, 46), (39, 7, 44), (18, 43, 48), (42, 41, 46, 47), (40, 39, 44, 45), (48, 47, 52, 53), (46, 45, 50, 51), (44, 7, 49), (18, 48, 53), (47, 46, 51, 52), (45, 44, 49, 50), (51, 50, 55, 56), (49, 7, 54), (18, 53, 58), (52, 51, 56, 57), (50, 49, 54, 55), (53, 52, 57, 58), (54, 7, 0), (18, 58, 61), (57, 56, 60, 1), (55, 54, 0, 59), (58, 57, 1, 61), (56, 55, 59, 60)])
me_sphere_001.polygons.foreach_set('use_smooth', [True] * 72)
me_sphere_001.use_remesh_preserve_volume = False
me_sphere_001.use_remesh_preserve_attributes = False
me_sphere_001.use_mirror_vertex_groups = False
me_sphere_001.update()
me_sphere = bpy.data.meshes.new('Sphere')
me_sphere.from_pydata([(2.189e-08, 0.9878, 1.158), (2.986e-08, 1.773, -0.6464), (0.4285, 0.8142, 1.177), (0.5547, 1.607, 0.7079), (0.6454, 1.836, 0.08812), (0.7193, 1.561, -0.7805), (0.4837, 0.8851, -1.231), (-2.575e-07, -0.3099, 1.229), (0.8277, 0.3448, 1.171), (1.367, 0.8818, 0.6789), (1.606, 1.099, -0.1404), (1.463, 0.8771, -0.9687), (0.8537, 0.5, -1.267), (0.9857, -0.1904, 1.059), (1.707, -0.0543, 0.5292), (2.313, 0.05771, -0.1069), (1.952, 2.789e-07, -1.003), (0.9857, 3.385e-07, -1.265), (2.987e-10, 3.022e-07, -1.347), (0.8537, -0.6772, 0.923), (1.479, -0.9081, 0.3563), (1.85, -0.9655, -0.3188), (1.602, -0.866, -0.9831), (0.8537, -0.5, -1.267), (0.4929, -1.034, 0.8234), (0.975, -1.656, -0.3836), (0.8537, -1.5, -0.9921), (0.4929, -0.866, -1.267), (-1.192e-07, -1.164, 0.787), (-3.103e-08, -1.762, 0.1835), (-8.979e-08, -1.945, -0.4045), (-8.979e-08, -1.732, -0.9953), (2.772e-08, -1.0, -1.267), (-0.4929, -1.034, 0.8234), (-0.8537, -1.533, 0.2298), (-0.9857, -1.677, -0.384), (-0.8537, -1.5, -0.9921), (-0.4929, -0.866, -1.267), (-0.8537, -0.6772, 0.923), (-1.479, -0.9081, 0.3563), (-1.707, -0.9469, -0.3277), (-1.479, -0.866, -0.9831), (-0.8537, -0.5, -1.267), (-0.9857, -0.1904, 1.059), (-1.707, -0.0543, 0.5292), (-1.971, 0.05099, -0.2509), (-1.707, 3.981e-07, -0.9772), (-0.9857, 3.385e-07, -1.265), (-0.8277, 0.3448, 1.171), (-1.367, 0.8818, 0.6789), (-1.606, 1.099, -0.1404), (-1.463, 0.8771, -0.9687), (-0.8537, 0.5, -1.267), (-0.4285, 0.8142, 1.177), (-0.5547, 1.607, 0.7079), (-0.6454, 1.836, 0.08812), (-0.7193, 1.561, -0.7805), (-0.4837, 0.8851, -1.231), (1.021e-07, 1.836, 0.7279), (1.306e-07, 2.029, 0.2582), (5.948e-08, 1.035, -1.191), (0.5754, 1.765, 0.4217), (1.591, 0.9676, 0.184), (1.892, -0.001654, 0.1425), (1.628, -0.9476, 0.0116), (0.9397, -1.64, -0.08178), (-6.3e-08, -1.894, -0.116), (-0.9397, -1.64, -0.08178), (-1.628, -0.9476, 0.0116), (-1.879, -0.001654, 0.1392), (-1.503, 1.017, 0.2765), (-0.5754, 1.765, 0.4217), (1.171e-07, 1.964, 0.5108), (0.6824, 1.699, -0.3462), (1.683, 1.135, -0.5817), (2.36, 0.0255, -0.6131), (1.827, -0.9065, -0.579), (0.9197, -1.589, -0.688), (-8.979e-08, -1.838, -0.6999), (-0.9197, -1.589, -0.688), (-1.593, -0.9065, -0.6554), (-1.839, 0.0255, -0.6141), (-1.534, 0.988, -0.5545), (-0.6824, 1.699, -0.3462), (8.026e-08, 1.901, -0.1941), (0.9204, 0.2474, -1.266), (1.664, 0.4502, -1.015), (2.135, 0.7589, -0.06718), (1.539, 0.4089, 0.6033), (0.9075, 0.07446, 1.114), (1.716, 0.5108, 0.2271), (2.384, 0.607, -0.6687), (0.6687, 0.6926, -1.249), (1.091, 1.219, -0.8746), (1.126, 1.467, -0.02613), (0.9609, 1.245, 0.6934), (0.6281, 0.5795, 1.174), (1.039, 1.391, 0.3491), (1.169, 1.431, -0.4898), (1.818, -0.02261, 0.2964), (1.435, 1.319, -0.5714), (1.562, -0.9302, 0.1636), (2.174, 0.01386, -0.7909), (1.292, 1.187, 0.3095), (1.368, 1.281, -0.08385), (2.033, 0.5307, -0.8371), (1.376, -1.263, -0.6725), (1.561, 1.027, -0.8261), (1.268, -1.453, -0.3576), (1.759, -0.8892, -0.7953), (1.296, -1.385, -0.1164), (1.438, 0.9524, 0.4685), (1.625, 0.4609, 0.3827)], [], [(60, 1, 5, 6), (72, 58, 3, 61), (0, 7, 2), (18, 60, 6), (84, 59, 4, 73), (58, 0, 2, 3), (18, 6, 92, 12), (98, 94, 104, 100), (95, 96, 8, 9), (92, 93, 11, 12), (97, 95, 9, 111, 103), (2, 7, 8, 96), (18, 12, 85, 17), (91, 87, 15, 75), (88, 89, 13, 14), (85, 86, 16, 17), (90, 112, 99, 63), (8, 7, 13, 89), (18, 17, 23), (75, 15, 21, 76), (14, 13, 19, 20), (17, 16, 22, 23), (63, 99, 101, 64), (13, 7, 19), (76, 21, 108, 106), (29, 66, 19, 24), (23, 22, 26, 27), (64, 101, 110), (19, 7, 24), (18, 23, 27), (27, 26, 31, 32), (24, 7, 28), (18, 27, 32), (77, 25, 30, 78), (32, 31, 36, 37), (66, 29, 34, 67), (28, 7, 33), (18, 32, 37), (78, 30, 35, 79), (29, 28, 33, 34), (37, 36, 41, 42), (67, 34, 39, 68), (33, 7, 38), (18, 37, 42), (79, 35, 40, 80), (34, 33, 38, 39), (42, 41, 46, 47), (68, 39, 44, 69), (38, 7, 43), (18, 42, 47), (80, 40, 45, 81), (39, 38, 43, 44), (47, 46, 51, 52), (69, 44, 49, 70), (43, 7, 48), (18, 47, 52), (81, 45, 50, 82), (44, 43, 48, 49), (70, 49, 54, 71), (48, 7, 53), (18, 52, 57), (82, 50, 55, 83), (49, 48, 53, 54), (52, 51, 56, 57), (53, 7, 0), (18, 57, 60), (83, 55, 59, 84), (54, 53, 0, 58), (57, 56, 1, 60), (71, 54, 58, 72), (55, 71, 72, 59), (50, 70, 71, 55), (45, 69, 70, 50), (40, 68, 69, 45), (35, 67, 68, 40), (30, 66, 67, 35), (25, 65, 66, 30), (21, 64, 110, 108), (15, 63, 64, 21), (87, 90, 63, 15), (94, 97, 103, 104), (59, 72, 61, 4), (56, 83, 84, 1), (51, 82, 83, 56), (46, 81, 82, 51), (41, 80, 81, 46), (36, 79, 80, 41), (31, 78, 79, 36), (26, 77, 78, 31), (22, 109, 106, 77, 26), (16, 102, 109, 22), (86, 105, 102, 16), (93, 98, 100, 107, 11), (1, 84, 73, 5), (11, 107, 105, 86), (10, 62, 90, 87), (62, 111, 112, 90), (12, 11, 86, 85), (9, 8, 89, 88), (74, 10, 87, 91), (5, 73, 98, 93), (4, 61, 97, 94), (61, 3, 95, 97), (6, 5, 93, 92), (3, 2, 96, 95), (73, 4, 94, 98), (110, 101, 20, 65), (104, 103, 62, 10), (103, 111, 62), (99, 112, 88, 14), (109, 102, 75, 76), (107, 100, 74), (105, 107, 74, 91), (106, 108, 25, 77), (101, 99, 14, 20), (112, 111, 9, 88), (108, 110, 65, 25), (100, 104, 10, 74), (106, 109, 76), (102, 105, 91, 75), (19, 66, 65, 20)])
me_sphere.polygons.foreach_set('use_smooth', [True] * 121)
me_sphere.use_remesh_preserve_volume = False
me_sphere.use_remesh_preserve_attributes = False
me_sphere.use_mirror_vertex_groups = False
me_sphere.update()

# ---- objects
ob_rana = bpy.data.objects.new('Rana', me_sphere_002)
ob_i_don_t_even_know = bpy.data.objects.new("I don't even know", me_sphere_001)
ob_attempt_a = bpy.data.objects.new('attempt a', me_sphere)
ob_lamp = bpy.data.objects.new('Lamp', light_lamp)
ob_camera = bpy.data.objects.new('Camera', cam_camera)

# ---- transforms, parenting, visibility, modifiers, constraints
ob_rana.location = (0.0, 0.0, 0.0)
ob_rana.rotation_euler = (1.571, 0.0, 1.571)
ob_rana.lineart.crease_threshold = 0.0
_m = ob_rana.modifiers.new('Mirror', 'MIRROR')
_m.use_axis = (False, False, True)
_m = ob_rana.modifiers.new('Subsurf', 'SUBSURF')
_m.uv_smooth = 'PRESERVE_CORNERS'
_m.quality = 2
_m.levels = 2
_m.show_only_control_edges = False
ob_i_don_t_even_know.location = (0.0, 0.0, 0.0)
ob_i_don_t_even_know.rotation_euler = (-1.571, 0.0, 0.0)
ob_i_don_t_even_know.scale = (1.0, 1.0, 1.091)
ob_i_don_t_even_know.hide_viewport = True
ob_i_don_t_even_know.lineart.crease_threshold = 0.0
_m = ob_i_don_t_even_know.modifiers.new('Subsurf', 'SUBSURF')
_m.uv_smooth = 'PRESERVE_CORNERS'
_m.quality = 2
_m.levels = 2
_m.show_only_control_edges = False
ob_attempt_a.location = (0.0, 0.0, 1.274)
ob_attempt_a.scale = (1.0, 1.19, 1.0)
ob_attempt_a.hide_viewport = True
ob_attempt_a.lineart.crease_threshold = 0.0
_m = ob_attempt_a.modifiers.new('Subsurf', 'SUBSURF')
_m.uv_smooth = 'PRESERVE_CORNERS'
_m.quality = 2
_m.levels = 2
_m.show_only_control_edges = False
ob_lamp.location = (4.076, 1.005, 5.904)
ob_lamp.rotation_euler = (0.6503, 0.05522, 1.866)
ob_lamp.lock_rotations_4d = False
ob_lamp.empty_display_type = 'ARROWS'
ob_lamp.color = (0.0, 0.0, 0.0, 0.0)
ob_lamp.hide_viewport = True
ob_lamp.lineart.crease_threshold = 0.0
ob_camera.location = (7.481, -6.508, 5.344)
ob_camera.rotation_euler = (1.109, 0.0, 0.8149)
ob_camera.lock_rotations_4d = False
ob_camera.empty_display_type = 'ARROWS'
ob_camera.color = (0.0, 0.0, 0.0, 0.0)
ob_camera.hide_viewport = True
ob_camera.display_type = 'WIRE'
ob_camera.lineart.crease_threshold = 0.0

# ---- collection membership
col_collection_1.objects.link(ob_rana)
col_collection_1.objects.link(ob_i_don_t_even_know)
col_collection_1.objects.link(ob_attempt_a)
col_collection_1.objects.link(ob_lamp)
col_collection_1.objects.link(ob_camera)

# ---- scene / render settings (as saved in the file)
scene.camera = ob_camera
scene.frame_start = 1; scene.frame_end = 250; scene.frame_set(1)
scene.render.engine = 'CYCLES'
scene.render.resolution_percentage = 50
scene.render.dither_intensity = 0.0
scene.cycles.use_denoising = False
scene.cycles.samples = 128
scene.cycles.sampling_pattern = 'TABULATED_SOBOL'
scene.cycles.light_sampling_threshold = 0.0
scene.cycles.use_adaptive_sampling = False
scene.cycles.use_light_tree = False
scene.cycles.blur_glossy = 0.0
scene.cycles.sample_clamp_indirect = 0.0
scene.view_settings.view_transform = 'Standard'
bpy.context.view_layer.update()

